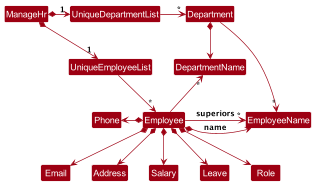

The diagram above was rendered by PlantUML. Its source (embedded in the PNG):
@startuml
!include style.puml
skinparam arrowThickness 1.1
skinparam arrowColor MODEL_COLOR
skinparam classBackgroundColor MODEL_COLOR


ManageHr *-right-> "1" UniqueEmployeeList
ManageHr *-right-> "1" UniqueDepartmentList
UniqueDepartmentList -[hidden]down- UniqueEmployeeList
UniqueDepartmentList -[hidden]down- UniqueEmployeeList

UniqueDepartmentList -right-> "*" Department
Department --> "*" EmployeeName
Department *--> DepartmentName
UniqueEmployeeList --> "*" Employee

Employee -up-> "*" DepartmentName

Employee *-left-> Phone
Employee *--> Email
Employee *--> Address
Employee *--> Salary
Employee *--> Leave
Employee *--> Role
Employee *-right-> EmployeeName : name
Employee -right-> "*" EmployeeName : superiors
@enduml